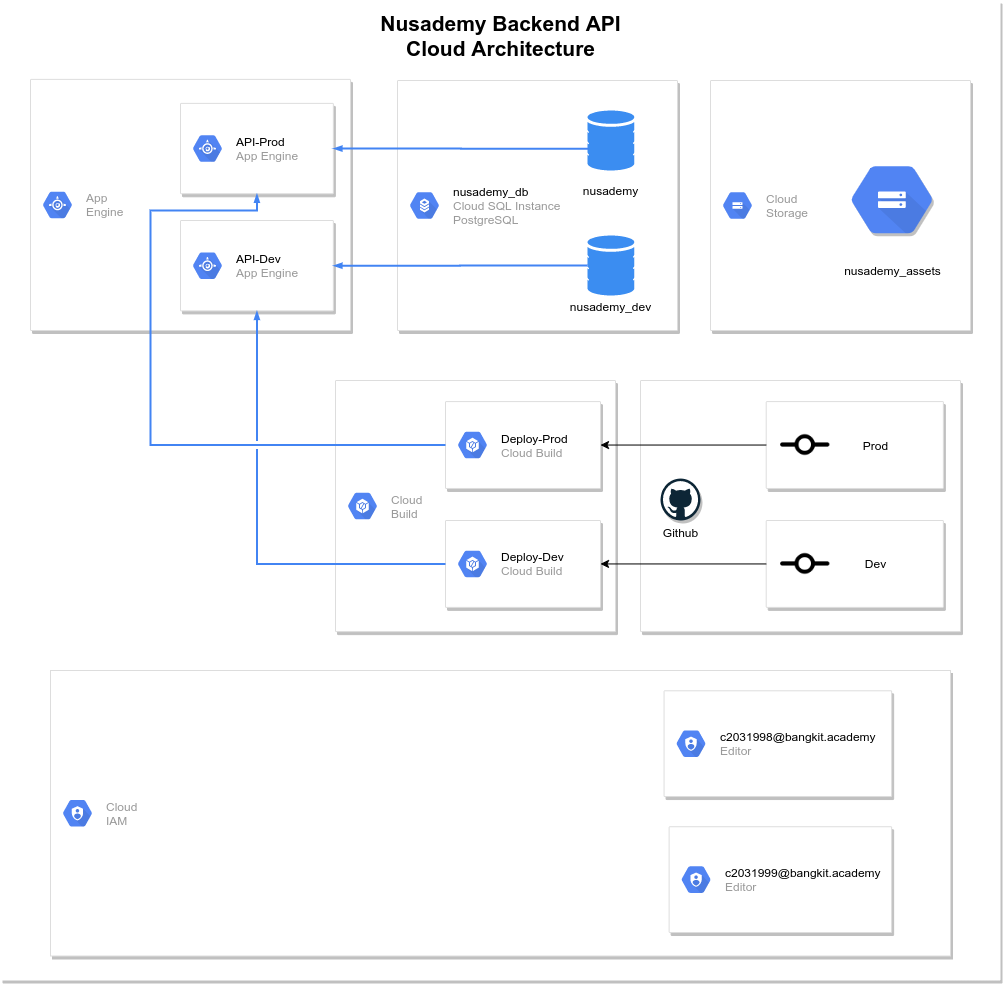

The diagram above was exported from draw.io. Its source (the exported page's mxGraphModel, read from the mxfile embedded in the PNG):
<mxGraphModel dx="1093" dy="1590" grid="1" gridSize="10" guides="1" tooltips="1" connect="1" arrows="1" fold="1" page="1" pageScale="1" pageWidth="850" pageHeight="1100" math="0" shadow="0">
  <root>
    <mxCell id="0" />
    <mxCell id="1" parent="0" />
    <mxCell id="Nz6z36-IIDzUr1D0U5Xw-1" value="&lt;b&gt;&lt;font style=&quot;font-size: 21px&quot;&gt;Nusademy Backend API&lt;br&gt;Cloud Architecture&lt;br&gt;&lt;/font&gt;&lt;/b&gt;" style="points=[[0,0,0],[0.25,0,0],[0.5,0,0],[0.75,0,0],[1,0,0],[1,0.25,0],[1,0.5,0],[1,0.75,0],[1,1,0],[0.75,1,0],[0.5,1,0],[0.25,1,0],[0,1,0],[0,0.75,0],[0,0.5,0],[0,0.25,0]];rounded=1;absoluteArcSize=1;arcSize=2;html=1;shadow=1;dashed=0;fontSize=12;align=center;verticalAlign=top;spacing=10;spacingTop=-4;strokeColor=none;" parent="1" vertex="1">
      <mxGeometry x="30" y="-160" width="1000" height="980" as="geometry" />
    </mxCell>
    <mxCell id="Nz6z36-IIDzUr1D0U5Xw-17" value="" style="strokeColor=#dddddd;shadow=1;strokeWidth=1;rounded=1;absoluteArcSize=1;arcSize=0;" parent="Nz6z36-IIDzUr1D0U5Xw-1" vertex="1">
      <mxGeometry x="50" y="670" width="900" height="285.5" as="geometry" />
    </mxCell>
    <mxCell id="Nz6z36-IIDzUr1D0U5Xw-18" value="Cloud&#10;IAM" style="dashed=0;connectable=0;html=1;fillColor=#5184F3;strokeColor=none;shape=mxgraph.gcp2.hexIcon;prIcon=cloud_iam;part=1;labelPosition=right;verticalLabelPosition=middle;align=left;verticalAlign=middle;spacingLeft=5;fontColor=#999999;fontSize=12;" parent="Nz6z36-IIDzUr1D0U5Xw-17" vertex="1">
      <mxGeometry y="0.5" width="44" height="39" relative="1" as="geometry">
        <mxPoint x="5" y="-19.5" as="offset" />
      </mxGeometry>
    </mxCell>
    <mxCell id="Nz6z36-IIDzUr1D0U5Xw-41" value="" style="strokeColor=#dddddd;shadow=1;strokeWidth=1;rounded=1;absoluteArcSize=1;arcSize=2;" parent="Nz6z36-IIDzUr1D0U5Xw-17" vertex="1">
      <mxGeometry x="613.551724137931" y="20.28227451370575" width="227.58620689655172" height="105.7717775235063" as="geometry" />
    </mxCell>
    <mxCell id="Nz6z36-IIDzUr1D0U5Xw-42" value="&lt;font color=&quot;#000000&quot;&gt;c2031998@bangkit.academy&lt;/font&gt;&lt;br&gt;Editor" style="dashed=0;connectable=0;html=1;fillColor=#5184F3;strokeColor=none;shape=mxgraph.gcp2.hexIcon;prIcon=cloud_iam;part=1;labelPosition=right;verticalLabelPosition=middle;align=left;verticalAlign=middle;spacingLeft=5;fontColor=#999999;fontSize=12;" parent="Nz6z36-IIDzUr1D0U5Xw-41" vertex="1">
      <mxGeometry y="0.5" width="44" height="39" relative="1" as="geometry">
        <mxPoint x="5" y="-19.5" as="offset" />
      </mxGeometry>
    </mxCell>
    <mxCell id="Nz6z36-IIDzUr1D0U5Xw-43" value="" style="strokeColor=#dddddd;shadow=1;strokeWidth=1;rounded=1;absoluteArcSize=1;arcSize=2;" parent="Nz6z36-IIDzUr1D0U5Xw-17" vertex="1">
      <mxGeometry x="618.6230318802862" y="156.23694652795498" width="222.51138581652572" height="105.76550371505945" as="geometry" />
    </mxCell>
    <mxCell id="Nz6z36-IIDzUr1D0U5Xw-44" value="&lt;font color=&quot;#000000&quot;&gt;c2031999@bangkit.academy&lt;/font&gt;&lt;br&gt;Editor" style="dashed=0;connectable=0;html=1;fillColor=#5184F3;strokeColor=none;shape=mxgraph.gcp2.hexIcon;prIcon=cloud_iam;part=1;labelPosition=right;verticalLabelPosition=middle;align=left;verticalAlign=middle;spacingLeft=5;fontColor=#999999;fontSize=12;" parent="Nz6z36-IIDzUr1D0U5Xw-43" vertex="1">
      <mxGeometry y="0.5" width="44" height="39" relative="1" as="geometry">
        <mxPoint x="5" y="-19.5" as="offset" />
      </mxGeometry>
    </mxCell>
    <mxCell id="Nz6z36-IIDzUr1D0U5Xw-55" value="" style="strokeColor=#dddddd;shadow=1;strokeWidth=1;rounded=1;absoluteArcSize=1;arcSize=2;" parent="Nz6z36-IIDzUr1D0U5Xw-1" vertex="1">
      <mxGeometry x="30" y="78.87" width="320" height="251.13" as="geometry" />
    </mxCell>
    <mxCell id="Nz6z36-IIDzUr1D0U5Xw-56" value="App&#10;Engine" style="dashed=0;connectable=0;html=1;fillColor=#5184F3;strokeColor=none;shape=mxgraph.gcp2.hexIcon;prIcon=app_engine;part=1;labelPosition=right;verticalLabelPosition=middle;align=left;verticalAlign=middle;spacingLeft=5;fontColor=#999999;fontSize=12;" parent="Nz6z36-IIDzUr1D0U5Xw-55" vertex="1">
      <mxGeometry y="0.5" width="44" height="39" relative="1" as="geometry">
        <mxPoint x="5" y="-19.5" as="offset" />
      </mxGeometry>
    </mxCell>
    <mxCell id="Nz6z36-IIDzUr1D0U5Xw-15" value="" style="strokeColor=#dddddd;shadow=1;strokeWidth=1;rounded=1;absoluteArcSize=1;arcSize=2;" parent="Nz6z36-IIDzUr1D0U5Xw-55" vertex="1">
      <mxGeometry x="150" y="24.01" width="152.86" height="90.4" as="geometry" />
    </mxCell>
    <mxCell id="Nz6z36-IIDzUr1D0U5Xw-16" value="&lt;font color=&quot;#000000&quot;&gt;API-Prod&lt;/font&gt;&lt;br&gt;App Engine" style="dashed=0;connectable=0;html=1;fillColor=#5184F3;strokeColor=none;shape=mxgraph.gcp2.hexIcon;prIcon=app_engine;part=1;labelPosition=right;verticalLabelPosition=middle;align=left;verticalAlign=middle;spacingLeft=5;fontColor=#999999;fontSize=12;" parent="Nz6z36-IIDzUr1D0U5Xw-15" vertex="1">
      <mxGeometry y="0.5" width="44" height="39" relative="1" as="geometry">
        <mxPoint x="5" y="-19.5" as="offset" />
      </mxGeometry>
    </mxCell>
    <mxCell id="Nz6z36-IIDzUr1D0U5Xw-57" value="" style="strokeColor=#dddddd;shadow=1;strokeWidth=1;rounded=1;absoluteArcSize=1;arcSize=2;" parent="Nz6z36-IIDzUr1D0U5Xw-55" vertex="1">
      <mxGeometry x="150" y="141.13" width="152.86" height="90.4" as="geometry" />
    </mxCell>
    <mxCell id="Nz6z36-IIDzUr1D0U5Xw-58" value="&lt;font color=&quot;#000000&quot;&gt;API-Dev&lt;/font&gt;&lt;br&gt;App Engine" style="dashed=0;connectable=0;html=1;fillColor=#5184F3;strokeColor=none;shape=mxgraph.gcp2.hexIcon;prIcon=app_engine;part=1;labelPosition=right;verticalLabelPosition=middle;align=left;verticalAlign=middle;spacingLeft=5;fontColor=#999999;fontSize=12;" parent="Nz6z36-IIDzUr1D0U5Xw-57" vertex="1">
      <mxGeometry y="0.5" width="44" height="39" relative="1" as="geometry">
        <mxPoint x="5" y="-19.5" as="offset" />
      </mxGeometry>
    </mxCell>
    <mxCell id="Nz6z36-IIDzUr1D0U5Xw-34" value="" style="strokeColor=#dddddd;shadow=1;strokeWidth=1;rounded=1;absoluteArcSize=1;arcSize=2;" parent="Nz6z36-IIDzUr1D0U5Xw-1" vertex="1">
      <mxGeometry x="335" y="380" width="280" height="251.13" as="geometry" />
    </mxCell>
    <mxCell id="Nz6z36-IIDzUr1D0U5Xw-35" value="Cloud&#10;Build" style="dashed=0;connectable=0;html=1;fillColor=#5184F3;strokeColor=none;shape=mxgraph.gcp2.hexIcon;prIcon=container_builder;part=1;labelPosition=right;verticalLabelPosition=middle;align=left;verticalAlign=middle;spacingLeft=5;fontColor=#999999;fontSize=12;" parent="Nz6z36-IIDzUr1D0U5Xw-34" vertex="1">
      <mxGeometry y="0.5" width="44" height="39" relative="1" as="geometry">
        <mxPoint x="5" y="-19.5" as="offset" />
      </mxGeometry>
    </mxCell>
    <mxCell id="Nz6z36-IIDzUr1D0U5Xw-38" value="" style="strokeColor=#dddddd;shadow=1;strokeWidth=1;rounded=1;absoluteArcSize=1;arcSize=2;" parent="Nz6z36-IIDzUr1D0U5Xw-34" vertex="1">
      <mxGeometry x="110" y="21.102664096916286" width="155" height="86.872172907489" as="geometry" />
    </mxCell>
    <mxCell id="Nz6z36-IIDzUr1D0U5Xw-39" value="&lt;font color=&quot;#000000&quot;&gt;Deploy-Prod&lt;/font&gt;&lt;br&gt;Cloud Build" style="dashed=0;connectable=0;html=1;fillColor=#5184F3;strokeColor=none;shape=mxgraph.gcp2.hexIcon;prIcon=container_builder;part=1;labelPosition=right;verticalLabelPosition=middle;align=left;verticalAlign=middle;spacingLeft=5;fontColor=#999999;fontSize=12;" parent="Nz6z36-IIDzUr1D0U5Xw-38" vertex="1">
      <mxGeometry y="0.5" width="44" height="39" relative="1" as="geometry">
        <mxPoint x="5" y="-19.5" as="offset" />
      </mxGeometry>
    </mxCell>
    <mxCell id="Nz6z36-IIDzUr1D0U5Xw-90" value="" style="strokeColor=#dddddd;shadow=1;strokeWidth=1;rounded=1;absoluteArcSize=1;arcSize=2;" parent="Nz6z36-IIDzUr1D0U5Xw-34" vertex="1">
      <mxGeometry x="110" y="140.0026640969163" width="155" height="86.872172907489" as="geometry" />
    </mxCell>
    <mxCell id="Nz6z36-IIDzUr1D0U5Xw-91" value="&lt;font color=&quot;#000000&quot;&gt;Deploy-Dev&lt;/font&gt;&lt;br&gt;Cloud Build" style="dashed=0;connectable=0;html=1;fillColor=#5184F3;strokeColor=none;shape=mxgraph.gcp2.hexIcon;prIcon=container_builder;part=1;labelPosition=right;verticalLabelPosition=middle;align=left;verticalAlign=middle;spacingLeft=5;fontColor=#999999;fontSize=12;" parent="Nz6z36-IIDzUr1D0U5Xw-90" vertex="1">
      <mxGeometry y="0.5" width="44" height="39" relative="1" as="geometry">
        <mxPoint x="5" y="-19.5" as="offset" />
      </mxGeometry>
    </mxCell>
    <mxCell id="Nz6z36-IIDzUr1D0U5Xw-28" value="" style="strokeColor=#dddddd;shadow=1;strokeWidth=1;rounded=1;absoluteArcSize=1;arcSize=2;" parent="Nz6z36-IIDzUr1D0U5Xw-1" vertex="1">
      <mxGeometry x="397" y="80" width="280" height="250" as="geometry" />
    </mxCell>
    <mxCell id="Nz6z36-IIDzUr1D0U5Xw-29" value="&lt;font color=&quot;#000000&quot;&gt;nusademy_db&lt;/font&gt;&lt;br&gt;Cloud SQL Instance&lt;br&gt;PostgreSQL" style="dashed=0;connectable=0;html=1;fillColor=#5184F3;strokeColor=none;shape=mxgraph.gcp2.hexIcon;prIcon=cloud_sql;part=1;labelPosition=right;verticalLabelPosition=middle;align=left;verticalAlign=middle;spacingLeft=5;fontColor=#999999;fontSize=12;" parent="Nz6z36-IIDzUr1D0U5Xw-28" vertex="1">
      <mxGeometry y="0.5" width="44" height="39" relative="1" as="geometry">
        <mxPoint x="5" y="-19.5" as="offset" />
      </mxGeometry>
    </mxCell>
    <mxCell id="Nz6z36-IIDzUr1D0U5Xw-60" value="" style="html=1;aspect=fixed;strokeColor=none;shadow=0;align=center;verticalAlign=top;fillColor=#3B8DF1;shape=mxgraph.gcp2.database_2" parent="Nz6z36-IIDzUr1D0U5Xw-28" vertex="1">
      <mxGeometry x="190" y="30" width="46.8" height="60" as="geometry" />
    </mxCell>
    <mxCell id="Nz6z36-IIDzUr1D0U5Xw-61" value="nusademy" style="text;html=1;resizable=0;autosize=1;align=center;verticalAlign=middle;points=[];fillColor=none;strokeColor=none;rounded=0;shadow=1;" parent="Nz6z36-IIDzUr1D0U5Xw-28" vertex="1">
      <mxGeometry x="178.39999999999998" y="100" width="70" height="20" as="geometry" />
    </mxCell>
    <mxCell id="Nz6z36-IIDzUr1D0U5Xw-62" value="" style="html=1;aspect=fixed;strokeColor=none;shadow=0;align=center;verticalAlign=top;fillColor=#3B8DF1;shape=mxgraph.gcp2.database_2" parent="Nz6z36-IIDzUr1D0U5Xw-28" vertex="1">
      <mxGeometry x="190" y="155" width="46.8" height="60" as="geometry" />
    </mxCell>
    <mxCell id="Nz6z36-IIDzUr1D0U5Xw-89" value="nusademy_dev" style="text;html=1;resizable=0;autosize=1;align=center;verticalAlign=middle;points=[];fillColor=none;strokeColor=none;rounded=0;shadow=1;" parent="Nz6z36-IIDzUr1D0U5Xw-28" vertex="1">
      <mxGeometry x="163.39999999999998" y="216" width="100" height="20" as="geometry" />
    </mxCell>
    <mxCell id="Nz6z36-IIDzUr1D0U5Xw-95" value="" style="edgeStyle=orthogonalEdgeStyle;fontSize=12;html=1;endArrow=blockThin;endFill=1;rounded=0;strokeWidth=2;endSize=4;startSize=4;dashed=0;strokeColor=#4284F3;entryX=0.5;entryY=1;entryDx=0;entryDy=0;exitX=0;exitY=0.5;exitDx=0;exitDy=0;" parent="Nz6z36-IIDzUr1D0U5Xw-1" source="Nz6z36-IIDzUr1D0U5Xw-38" target="Nz6z36-IIDzUr1D0U5Xw-15" edge="1">
      <mxGeometry width="100" relative="1" as="geometry">
        <mxPoint x="460" y="330" as="sourcePoint" />
        <mxPoint x="560" y="330" as="targetPoint" />
        <Array as="points">
          <mxPoint x="150" y="445" />
          <mxPoint x="150" y="210" />
          <mxPoint x="256" y="210" />
        </Array>
      </mxGeometry>
    </mxCell>
    <mxCell id="Nz6z36-IIDzUr1D0U5Xw-97" value="" style="edgeStyle=orthogonalEdgeStyle;fontSize=12;html=1;endArrow=blockThin;endFill=1;rounded=0;strokeWidth=2;endSize=4;startSize=4;dashed=0;strokeColor=#4284F3;entryX=0.5;entryY=1;entryDx=0;entryDy=0;exitX=0;exitY=0.5;exitDx=0;exitDy=0;labelBorderColor=none;sketch=0;jumpStyle=gap;" parent="Nz6z36-IIDzUr1D0U5Xw-1" source="Nz6z36-IIDzUr1D0U5Xw-90" target="Nz6z36-IIDzUr1D0U5Xw-57" edge="1">
      <mxGeometry width="100" relative="1" as="geometry">
        <mxPoint x="460" y="330" as="sourcePoint" />
        <mxPoint x="560" y="330" as="targetPoint" />
      </mxGeometry>
    </mxCell>
    <mxCell id="Nz6z36-IIDzUr1D0U5Xw-98" value="" style="edgeStyle=orthogonalEdgeStyle;fontSize=12;html=1;endArrow=blockThin;endFill=1;rounded=0;strokeWidth=2;endSize=4;startSize=4;dashed=0;strokeColor=#4284F3;entryX=1;entryY=0.5;entryDx=0;entryDy=0;exitX=0.029;exitY=0.638;exitDx=0;exitDy=0;exitPerimeter=0;" parent="Nz6z36-IIDzUr1D0U5Xw-1" source="Nz6z36-IIDzUr1D0U5Xw-60" target="Nz6z36-IIDzUr1D0U5Xw-15" edge="1">
      <mxGeometry width="100" relative="1" as="geometry">
        <mxPoint x="460" y="330" as="sourcePoint" />
        <mxPoint x="560" y="330" as="targetPoint" />
      </mxGeometry>
    </mxCell>
    <mxCell id="Nz6z36-IIDzUr1D0U5Xw-99" value="" style="edgeStyle=orthogonalEdgeStyle;fontSize=12;html=1;endArrow=blockThin;endFill=1;rounded=0;strokeWidth=2;endSize=4;startSize=4;dashed=0;strokeColor=#4284F3;entryX=1;entryY=0.5;entryDx=0;entryDy=0;" parent="Nz6z36-IIDzUr1D0U5Xw-1" source="Nz6z36-IIDzUr1D0U5Xw-62" target="Nz6z36-IIDzUr1D0U5Xw-57" edge="1">
      <mxGeometry width="100" relative="1" as="geometry">
        <mxPoint x="781.3571999999999" y="158.2800000000002" as="sourcePoint" />
        <mxPoint x="342.8599999999999" y="158.08000000000038" as="targetPoint" />
      </mxGeometry>
    </mxCell>
    <mxCell id="Nz6z36-IIDzUr1D0U5Xw-100" value="" style="strokeColor=#dddddd;shadow=1;strokeWidth=1;rounded=1;absoluteArcSize=1;arcSize=2;" parent="Nz6z36-IIDzUr1D0U5Xw-1" vertex="1">
      <mxGeometry x="710" y="80" width="260" height="250" as="geometry" />
    </mxCell>
    <mxCell id="Nz6z36-IIDzUr1D0U5Xw-101" value="Cloud&#10;Storage" style="dashed=0;connectable=0;html=1;fillColor=#5184F3;strokeColor=none;shape=mxgraph.gcp2.hexIcon;prIcon=cloud_storage;part=1;labelPosition=right;verticalLabelPosition=middle;align=left;verticalAlign=middle;spacingLeft=5;fontColor=#999999;fontSize=12;" parent="Nz6z36-IIDzUr1D0U5Xw-100" vertex="1">
      <mxGeometry y="0.5" width="44" height="39" relative="1" as="geometry">
        <mxPoint x="5" y="-19.5" as="offset" />
      </mxGeometry>
    </mxCell>
    <mxCell id="Nz6z36-IIDzUr1D0U5Xw-105" value="" style="html=1;fillColor=#5184F3;strokeColor=none;verticalAlign=top;labelPosition=center;verticalLabelPosition=bottom;align=center;spacingTop=-6;fontSize=11;fontStyle=1;fontColor=#999999;shape=mxgraph.gcp2.hexIcon;prIcon=cloud_storage;shadow=1;" parent="Nz6z36-IIDzUr1D0U5Xw-100" vertex="1">
      <mxGeometry x="120" y="70" width="123" height="98.5" as="geometry" />
    </mxCell>
    <mxCell id="Nz6z36-IIDzUr1D0U5Xw-106" value="nusademy_assets" style="text;html=1;resizable=0;autosize=1;align=center;verticalAlign=middle;points=[];fillColor=none;strokeColor=none;rounded=0;shadow=1;" parent="Nz6z36-IIDzUr1D0U5Xw-100" vertex="1">
      <mxGeometry x="126.5" y="180" width="110" height="20" as="geometry" />
    </mxCell>
    <mxCell id="Nz6z36-IIDzUr1D0U5Xw-107" value="" style="strokeColor=#dddddd;shadow=1;strokeWidth=1;rounded=1;absoluteArcSize=1;arcSize=2;" parent="Nz6z36-IIDzUr1D0U5Xw-1" vertex="1">
      <mxGeometry x="640" y="380" width="320" height="251.13" as="geometry" />
    </mxCell>
    <mxCell id="Nz6z36-IIDzUr1D0U5Xw-109" value="" style="strokeColor=#dddddd;shadow=1;strokeWidth=1;rounded=1;absoluteArcSize=1;arcSize=2;" parent="Nz6z36-IIDzUr1D0U5Xw-107" vertex="1">
      <mxGeometry x="125.71428571428571" y="21.102664096916286" width="177.14285714285714" height="86.872172907489" as="geometry" />
    </mxCell>
    <mxCell id="Nz6z36-IIDzUr1D0U5Xw-111" value="" style="strokeColor=#dddddd;shadow=1;strokeWidth=1;rounded=1;absoluteArcSize=1;arcSize=2;" parent="Nz6z36-IIDzUr1D0U5Xw-107" vertex="1">
      <mxGeometry x="125.71428571428571" y="140.0026640969163" width="177.14285714285714" height="86.872172907489" as="geometry" />
    </mxCell>
    <mxCell id="Nz6z36-IIDzUr1D0U5Xw-113" value="" style="dashed=0;outlineConnect=0;html=1;align=center;labelPosition=center;verticalLabelPosition=bottom;verticalAlign=top;shape=mxgraph.weblogos.github;shadow=1;" parent="Nz6z36-IIDzUr1D0U5Xw-107" vertex="1">
      <mxGeometry x="20" y="98.07" width="40" height="41.93" as="geometry" />
    </mxCell>
    <mxCell id="Nz6z36-IIDzUr1D0U5Xw-114" value="Github" style="text;html=1;resizable=0;autosize=1;align=center;verticalAlign=middle;points=[];fillColor=none;strokeColor=none;rounded=0;shadow=1;" parent="Nz6z36-IIDzUr1D0U5Xw-107" vertex="1">
      <mxGeometry x="14.999999999999972" y="142" width="50" height="20" as="geometry" />
    </mxCell>
    <mxCell id="Nz6z36-IIDzUr1D0U5Xw-115" value="" style="shape=image;html=1;verticalAlign=top;verticalLabelPosition=bottom;labelBackgroundColor=#ffffff;imageAspect=0;aspect=fixed;image=https://cdn4.iconfinder.com/data/icons/feather/24/git-commit-128.png;shadow=1;" parent="Nz6z36-IIDzUr1D0U5Xw-107" vertex="1">
      <mxGeometry x="140" y="39.81" width="49.46" height="49.46" as="geometry" />
    </mxCell>
    <mxCell id="Nz6z36-IIDzUr1D0U5Xw-116" value="" style="shape=image;html=1;verticalAlign=top;verticalLabelPosition=bottom;labelBackgroundColor=#ffffff;imageAspect=0;aspect=fixed;image=https://cdn4.iconfinder.com/data/icons/feather/24/git-commit-128.png;shadow=1;" parent="Nz6z36-IIDzUr1D0U5Xw-107" vertex="1">
      <mxGeometry x="140" y="158.71000000000004" width="49.46" height="49.46" as="geometry" />
    </mxCell>
    <mxCell id="Nz6z36-IIDzUr1D0U5Xw-117" value="Prod" style="text;html=1;resizable=0;autosize=1;align=center;verticalAlign=middle;points=[];fillColor=none;strokeColor=none;rounded=0;shadow=1;" parent="Nz6z36-IIDzUr1D0U5Xw-107" vertex="1">
      <mxGeometry x="215" y="54.54000000000002" width="40" height="20" as="geometry" />
    </mxCell>
    <mxCell id="Nz6z36-IIDzUr1D0U5Xw-118" value="Dev" style="text;html=1;resizable=0;autosize=1;align=center;verticalAlign=middle;points=[];fillColor=none;strokeColor=none;rounded=0;shadow=1;" parent="Nz6z36-IIDzUr1D0U5Xw-107" vertex="1">
      <mxGeometry x="215" y="173.44000000000005" width="40" height="20" as="geometry" />
    </mxCell>
    <mxCell id="Nz6z36-IIDzUr1D0U5Xw-119" style="edgeStyle=orthogonalEdgeStyle;rounded=0;sketch=0;jumpStyle=gap;orthogonalLoop=1;jettySize=auto;html=1;exitX=0;exitY=0.5;exitDx=0;exitDy=0;entryX=1;entryY=0.5;entryDx=0;entryDy=0;" parent="Nz6z36-IIDzUr1D0U5Xw-1" source="Nz6z36-IIDzUr1D0U5Xw-109" target="Nz6z36-IIDzUr1D0U5Xw-38" edge="1">
      <mxGeometry relative="1" as="geometry" />
    </mxCell>
    <mxCell id="Nz6z36-IIDzUr1D0U5Xw-120" style="edgeStyle=orthogonalEdgeStyle;rounded=0;sketch=0;jumpStyle=gap;orthogonalLoop=1;jettySize=auto;html=1;exitX=0;exitY=0.5;exitDx=0;exitDy=0;entryX=1;entryY=0.5;entryDx=0;entryDy=0;" parent="Nz6z36-IIDzUr1D0U5Xw-1" source="Nz6z36-IIDzUr1D0U5Xw-111" target="Nz6z36-IIDzUr1D0U5Xw-90" edge="1">
      <mxGeometry relative="1" as="geometry" />
    </mxCell>
  </root>
</mxGraphModel>